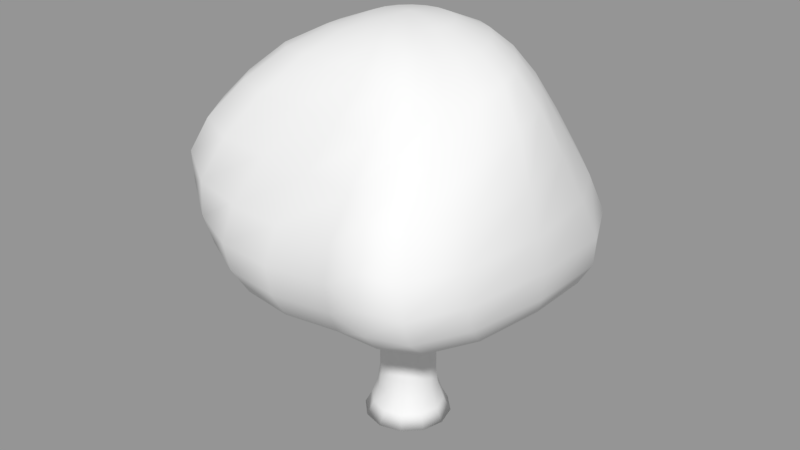 # Source: tree.blend  (saved by Blender 2.78.0; exported with 4.5.12 LTS)
import bpy
from mathutils import Matrix  # noqa: F401  (used for matrix-valued properties, if any)

bpy.ops.wm.read_factory_settings(use_empty=True)
scene = bpy.context.scene
scene.name = 'Scene'

# ---- collections
col_collection_1 = bpy.data.collections.new('Collection 1'); scene.collection.children.link(col_collection_1)

# ---- materials (node trees are filled in below, after node groups)
mat_leaves = bpy.data.materials.new('Leaves')
mat_leaves.alpha_threshold = 0.0
mat_leaves.use_transparent_shadow = False
mat_leaves.roughness = 0.5
mat_trunk = bpy.data.materials.new('Trunk')
mat_trunk.alpha_threshold = 0.0
mat_trunk.use_transparent_shadow = False
mat_trunk.roughness = 0.5

# ---- material node trees

# ---- meshes
me_sphere_003 = bpy.data.meshes.new('Sphere.003')
me_sphere_003.from_pydata([(-4.014e-09, 0.2225, -1.606), (-4.014e-09, 0.4339, -1.482), (-4.014e-09, 0.6235, -1.39), (0.003438, 0.7811, -1.391), (0.02004, 0.8969, -1.504), (0.03683, 0.9674, -1.704), (0.04253, 0.9896, -1.937), (0.01033, 0.9345, -2.227), (-0.06258, 0.8071, -2.565), (-0.1273, 0.6582, -2.89), (-0.1382, 0.5021, -3.143), (-0.09602, 0.3495, -3.3), (-0.02549, 0.2001, -3.362), (0.06876, 0.2116, -1.606), (0.1341, 0.4126, -1.482), (0.1927, 0.593, -1.39), (0.2538, 0.7411, -1.385), (0.3212, 0.8482, -1.489), (0.3738, 0.9124, -1.681), (0.3953, 0.9332, -1.908), (0.3587, 0.8847, -2.194), (0.25, 0.7678, -2.543), (0.1253, 0.6382, -2.894), (0.052, 0.4913, -3.156), (0.04039, 0.3333, -3.299), (0.04622, 0.1918, -3.359), (0.1308, 0.18, -1.606), (0.255, 0.351, -1.482), (0.3665, 0.5044, -1.39), (0.4693, 0.6305, -1.385), (0.5695, 0.7215, -1.491), (0.6435, 0.7759, -1.686), (0.6716, 0.8137, -1.926), (0.6443, 0.826, -2.22), (0.5302, 0.7571, -2.567), (0.3692, 0.6367, -2.916), (0.2441, 0.479, -3.169), (0.1732, 0.2995, -3.296), (0.1121, 0.1636, -3.355), (0.18, 0.1308, -1.606), (0.351, 0.255, -1.482), (0.5048, 0.369, -1.391), (0.64, 0.4816, -1.407), (0.761, 0.5679, -1.562), (0.8395, 0.6325, -1.789), (0.8612, 0.6883, -2.05), (0.8354, 0.7177, -2.331), (0.7412, 0.671, -2.608), (0.5858, 0.5669, -2.898), (0.4284, 0.4148, -3.14), (0.3023, 0.2427, -3.267), (0.1698, 0.1218, -3.346), (0.2116, 0.06876, -1.606), (0.4126, 0.1341, -1.482), (0.5941, 0.201, -1.396), (0.7496, 0.2853, -1.434), (0.8686, 0.3583, -1.631), (0.942, 0.4193, -1.886), (0.962, 0.4724, -2.154), (0.9312, 0.4969, -2.421), (0.8482, 0.4601, -2.65), (0.7234, 0.389, -2.87), (0.5648, 0.2833, -3.092), (0.3974, 0.1513, -3.233), (0.2094, 0.06676, -3.338), (0.2225, -3.555e-07, -1.606), (0.4339, -3.183e-07, -1.482), (0.6246, 0.008371, -1.398), (0.7879, 0.0437, -1.441), (0.912, 0.0798, -1.629), (0.9866, 0.1071, -1.878), (1.008, 0.1405, -2.139), (0.9758, 0.1558, -2.395), (0.8951, 0.1212, -2.608), (0.7698, 0.1003, -2.832), (0.6143, 0.07378, -3.054), (0.4316, 0.0184, -3.214), (0.2225, -3.63e-07, -3.336), (0.2116, -0.06876, -1.606), (0.4126, -0.1341, -1.482), (0.5933, -0.1902, -1.393), (0.7467, -0.2187, -1.422), (0.8629, -0.2348, -1.577), (0.9342, -0.2509, -1.802), (0.9574, -0.2603, -2.038), (0.9311, -0.2612, -2.284), (0.8572, -0.2556, -2.522), (0.741, -0.221, -2.773), (0.5905, -0.1732, -3.015), (0.4123, -0.1314, -3.203), (0.2116, -0.06876, -3.336), (0.18, -0.1308, -1.606), (0.351, -0.255, -1.482), (0.5044, -0.3665, -1.39), (0.6248, -0.4566, -1.405), (0.684, -0.5117, -1.571), (0.7062, -0.5413, -1.818), (0.71, -0.5503, -2.074), (0.6861, -0.5342, -2.338), (0.6484, -0.4991, -2.585), (0.6082, -0.4503, -2.787), (0.5044, -0.3665, -3.002), (0.351, -0.255, -3.201), (0.18, -0.1308, -3.336), (0.1308, -0.18, -1.606), (0.255, -0.351, -1.482), (0.3665, -0.5044, -1.39), (0.4323, -0.6222, -1.433), (0.4335, -0.6926, -1.629), (0.4102, -0.7271, -1.905), (0.3936, -0.7355, -2.18), (0.3788, -0.7153, -2.442), (0.3801, -0.6723, -2.664), (0.4045, -0.6117, -2.822), (0.3665, -0.5044, -3.002), (0.255, -0.351, -3.201), (0.1308, -0.18, -3.336), (0.06876, -0.2116, -1.606), (0.1341, -0.4126, -1.482), (0.1927, -0.593, -1.39), (0.2143, -0.7332, -1.429), (0.1824, -0.8205, -1.625), (0.1385, -0.8656, -1.909), (0.1148, -0.8776, -2.184), (0.1071, -0.8536, -2.446), (0.129, -0.8, -2.666), (0.1865, -0.7227, -2.823), (0.1927, -0.593, -3.002), (0.1341, -0.4126, -3.201), (0.06876, -0.2116, -3.336), (2.217e-08, -0.2225, -1.606), (-7.632e-09, -0.4339, -1.482), (-7.632e-09, -0.6235, -1.39), (-0.007715, -0.7789, -1.402), (-0.04498, -0.884, -1.567), (-0.08259, -0.9434, -1.823), (-0.0972, -0.9533, -2.086), (-0.09861, -0.9158, -2.358), (-0.0768, -0.8521, -2.601), (-0.02088, -0.7551, -2.801), (0.002415, -0.6113, -3.011), (0.0003064, -0.4323, -3.203), (7.269e-09, -0.2225, -3.336), (-4.014e-09, -3.6e-07, -3.385), (-0.06876, -0.2116, -1.606), (-0.1341, -0.4126, -1.482), (-0.1927, -0.593, -1.39), (-0.2395, -0.7481, -1.386), (-0.2737, -0.8671, -1.504), (-0.2958, -0.9331, -1.72), (-0.3015, -0.9342, -1.975), (-0.2891, -0.875, -2.262), (-0.2636, -0.784, -2.549), (-0.2257, -0.6692, -2.815), (-0.1798, -0.5341, -3.048), (-0.1306, -0.3971, -3.214), (-0.06876, -0.2116, -3.336), (-0.1308, -0.18, -1.606), (-0.255, -0.351, -1.482), (-0.3587, -0.5211, -1.364), (-0.4296, -0.6966, -1.301), (-0.4808, -0.8335, -1.384), (-0.5182, -0.9049, -1.583), (-0.5302, -0.9012, -1.838), (-0.5081, -0.7955, -2.169), (-0.4717, -0.624, -2.551), (-0.4215, -0.482, -2.878), (-0.34, -0.3936, -3.093), (-0.2465, -0.3165, -3.231), (-0.1308, -0.18, -3.336), (-2.676e-07, -5.515e-07, -1.671), (-0.18, -0.1308, -1.606), (-0.351, -0.255, -1.482), (-0.4893, -0.3989, -1.348), (-0.5836, -0.5643, -1.259), (-0.6494, -0.7, -1.302), (-0.6966, -0.7704, -1.478), (-0.7132, -0.7685, -1.725), (-0.6874, -0.6393, -2.087), (-0.6428, -0.4368, -2.523), (-0.581, -0.2925, -2.89), (-0.4727, -0.2382, -3.11), (-0.34, -0.2127, -3.238), (-0.1799, -0.1305, -3.336), (-0.2116, -0.06876, -1.606), (-0.4126, -0.1341, -1.482), (-0.5772, -0.2264, -1.357), (-0.6939, -0.3479, -1.28), (-0.7765, -0.4479, -1.312), (-0.8329, -0.4902, -1.471), (-0.8513, -0.4753, -1.719), (-0.8221, -0.3572, -2.075), (-0.7751, -0.2118, -2.49), (-0.6978, -0.104, -2.869), (-0.5656, -0.08586, -3.095), (-0.4039, -0.1013, -3.231), (-0.2116, -0.06862, -3.336), (-0.2225, -3.779e-07, -1.606), (-0.4339, -3.779e-07, -1.482), (-0.6149, -0.01833, -1.378), (-0.7474, -0.02001, -1.35), (-0.8442, 0.04202, -1.431), (-0.9076, 0.1148, -1.615), (-0.931, 0.1522, -1.861), (-0.9064, 0.174, -2.136), (-0.8455, 0.1689, -2.449), (-0.7468, 0.127, -2.795), (-0.6055, 0.06468, -3.06), (-0.4283, 0.01935, -3.22), (-0.2225, -3.63e-07, -3.336), (-0.2116, 0.06876, -1.606), (-0.4126, 0.1341, -1.482), (-0.5922, 0.1957, -1.389), (-0.7245, 0.3161, -1.373), (-0.8087, 0.4669, -1.472), (-0.8534, 0.5904, -1.664), (-0.8656, 0.6438, -1.89), (-0.8417, 0.636, -2.148), (-0.788, 0.5479, -2.431), (-0.7112, 0.3678, -2.733), (-0.5851, 0.2205, -3.019), (-0.4109, 0.1402, -3.207), (-0.2116, 0.06876, -3.336), (-0.18, 0.1308, -1.606), (-0.351, 0.255, -1.482), (-0.5037, 0.3695, -1.388), (-0.6135, 0.5341, -1.36), (-0.6808, 0.7181, -1.475), (-0.7149, 0.8622, -1.669), (-0.7235, 0.9225, -1.894), (-0.7032, 0.9078, -2.151), (-0.6601, 0.7991, -2.435), (-0.6012, 0.5824, -2.731), (-0.5075, 0.3699, -3.005), (-0.3616, 0.2457, -3.213), (-0.1838, 0.1274, -3.34), (-0.1308, 0.18, -1.606), (-0.255, 0.351, -1.482), (-0.3665, 0.5044, -1.39), (-0.4507, 0.6673, -1.373), (-0.5026, 0.8347, -1.494), (-0.5303, 0.9562, -1.697), (-0.5385, 1.002, -1.928), (-0.5223, 0.9874, -2.184), (-0.4944, 0.887, -2.467), (-0.4676, 0.679, -2.771), (-0.4135, 0.4636, -3.051), (-0.2986, 0.3127, -3.247), (-0.1437, 0.1687, -3.349), (-0.06876, 0.2116, -1.606), (-0.1341, 0.4126, -1.482), (-0.1927, 0.593, -1.39), (-0.2416, 0.7436, -1.393), (-0.278, 0.8586, -1.516), (-0.2991, 0.9357, -1.728), (-0.3057, 0.9631, -1.965), (-0.3117, 0.9303, -2.237), (-0.3334, 0.8188, -2.55), (-0.3306, 0.6659, -2.85), (-0.2997, 0.4989, -3.112), (-0.2139, 0.3425, -3.284), (-0.09057, 0.1925, -3.359)], [], [(9, 8, 21, 22), (2, 1, 14, 15), (10, 9, 22, 23), (3, 2, 15, 16), (11, 10, 23, 24), (4, 3, 16, 17), (12, 11, 24, 25), (5, 4, 17, 18), (143, 12, 25), (6, 5, 18, 19), (7, 6, 19, 20), (0, 170, 13), (8, 7, 20, 21), (1, 0, 13, 14), (15, 14, 27, 28), (23, 22, 35, 36), (16, 15, 28, 29), (24, 23, 36, 37), (17, 16, 29, 30), (25, 24, 37, 38), (18, 17, 30, 31), (143, 25, 38), (19, 18, 31, 32), (20, 19, 32, 33), (13, 170, 26), (21, 20, 33, 34), (14, 13, 26, 27), (22, 21, 34, 35), (36, 35, 48, 49), (29, 28, 41, 42), (37, 36, 49, 50), (30, 29, 42, 43), (38, 37, 50, 51), (31, 30, 43, 44), (143, 38, 51), (32, 31, 44, 45), (33, 32, 45, 46), (26, 170, 39), (34, 33, 46, 47), (27, 26, 39, 40), (35, 34, 47, 48), (28, 27, 40, 41), (50, 49, 62, 63), (43, 42, 55, 56), (51, 50, 63, 64), (44, 43, 56, 57), (143, 51, 64), (45, 44, 57, 58), (46, 45, 58, 59), (39, 170, 52), (47, 46, 59, 60), (40, 39, 52, 53), (48, 47, 60, 61), (41, 40, 53, 54), (49, 48, 61, 62), (42, 41, 54, 55), (56, 55, 68, 69), (64, 63, 76, 77), (57, 56, 69, 70), (143, 64, 77), (58, 57, 70, 71), (59, 58, 71, 72), (52, 170, 65), (60, 59, 72, 73), (53, 52, 65, 66), (61, 60, 73, 74), (54, 53, 66, 67), (62, 61, 74, 75), (55, 54, 67, 68), (63, 62, 75, 76), (77, 76, 89, 90), (70, 69, 82, 83), (143, 77, 90), (71, 70, 83, 84), (72, 71, 84, 85), (65, 170, 78), (73, 72, 85, 86), (66, 65, 78, 79), (74, 73, 86, 87), (67, 66, 79, 80), (75, 74, 87, 88), (68, 67, 80, 81), (76, 75, 88, 89), (69, 68, 81, 82), (83, 82, 95, 96), (143, 90, 103), (84, 83, 96, 97), (85, 84, 97, 98), (78, 170, 91), (86, 85, 98, 99), (79, 78, 91, 92), (87, 86, 99, 100), (80, 79, 92, 93), (88, 87, 100, 101), (81, 80, 93, 94), (89, 88, 101, 102), (82, 81, 94, 95), (90, 89, 102, 103), (143, 103, 116), (97, 96, 109, 110), (98, 97, 110, 111), (91, 170, 104), (99, 98, 111, 112), (92, 91, 104, 105), (100, 99, 112, 113), (93, 92, 105, 106), (101, 100, 113, 114), (94, 93, 106, 107), (102, 101, 114, 115), (95, 94, 107, 108), (103, 102, 115, 116), (96, 95, 108, 109), (111, 110, 123, 124), (104, 170, 117), (112, 111, 124, 125), (105, 104, 117, 118), (113, 112, 125, 126), (106, 105, 118, 119), (114, 113, 126, 127), (107, 106, 119, 120), (115, 114, 127, 128), (108, 107, 120, 121), (116, 115, 128, 129), (109, 108, 121, 122), (143, 116, 129), (110, 109, 122, 123), (124, 123, 136, 137), (117, 170, 130), (125, 124, 137, 138), (118, 117, 130, 131), (126, 125, 138, 139), (119, 118, 131, 132), (127, 126, 139, 140), (120, 119, 132, 133), (128, 127, 140, 141), (121, 120, 133, 134), (129, 128, 141, 142), (122, 121, 134, 135), (143, 129, 142), (123, 122, 135, 136), (130, 170, 144), (138, 137, 151, 152), (131, 130, 144, 145), (139, 138, 152, 153), (132, 131, 145, 146), (140, 139, 153, 154), (133, 132, 146, 147), (141, 140, 154, 155), (134, 133, 147, 148), (142, 141, 155, 156), (135, 134, 148, 149), (143, 142, 156), (136, 135, 149, 150), (137, 136, 150, 151), (152, 151, 164, 165), (145, 144, 157, 158), (153, 152, 165, 166), (146, 145, 158, 159), (154, 153, 166, 167), (147, 146, 159, 160), (155, 154, 167, 168), (148, 147, 160, 161), (156, 155, 168, 169), (149, 148, 161, 162), (143, 156, 169), (150, 149, 162, 163), (151, 150, 163, 164), (144, 170, 157), (166, 165, 179, 180), (159, 158, 172, 173), (167, 166, 180, 181), (160, 159, 173, 174), (168, 167, 181, 182), (161, 160, 174, 175), (169, 168, 182, 183), (162, 161, 175, 176), (143, 169, 183), (163, 162, 176, 177), (164, 163, 177, 178), (157, 170, 171), (165, 164, 178, 179), (158, 157, 171, 172), (173, 172, 185, 186), (181, 180, 193, 194), (174, 173, 186, 187), (182, 181, 194, 195), (175, 174, 187, 188), (183, 182, 195, 196), (176, 175, 188, 189), (143, 183, 196), (177, 176, 189, 190), (178, 177, 190, 191), (171, 170, 184), (179, 178, 191, 192), (172, 171, 184, 185), (180, 179, 192, 193), (194, 193, 206, 207), (187, 186, 199, 200), (195, 194, 207, 208), (188, 187, 200, 201), (196, 195, 208, 209), (189, 188, 201, 202), (143, 196, 209), (190, 189, 202, 203), (191, 190, 203, 204), (184, 170, 197), (192, 191, 204, 205), (185, 184, 197, 198), (193, 192, 205, 206), (186, 185, 198, 199), (200, 199, 212, 213), (208, 207, 220, 221), (201, 200, 213, 214), (209, 208, 221, 222), (202, 201, 214, 215), (143, 209, 222), (203, 202, 215, 216), (204, 203, 216, 217), (197, 170, 210), (205, 204, 217, 218), (198, 197, 210, 211), (206, 205, 218, 219), (199, 198, 211, 212), (207, 206, 219, 220), (221, 220, 233, 234), (214, 213, 226, 227), (222, 221, 234, 235), (215, 214, 227, 228), (143, 222, 235), (216, 215, 228, 229), (217, 216, 229, 230), (210, 170, 223), (218, 217, 230, 231), (211, 210, 223, 224), (219, 218, 231, 232), (212, 211, 224, 225), (220, 219, 232, 233), (213, 212, 225, 226), (235, 234, 247, 248), (228, 227, 240, 241), (143, 235, 248), (229, 228, 241, 242), (230, 229, 242, 243), (223, 170, 236), (231, 230, 243, 244), (224, 223, 236, 237), (232, 231, 244, 245), (225, 224, 237, 238), (233, 232, 245, 246), (226, 225, 238, 239), (234, 233, 246, 247), (227, 226, 239, 240), (241, 240, 253, 254), (143, 248, 261), (242, 241, 254, 255), (243, 242, 255, 256), (236, 170, 249), (244, 243, 256, 257), (237, 236, 249, 250), (245, 244, 257, 258), (238, 237, 250, 251), (246, 245, 258, 259), (239, 238, 251, 252), (247, 246, 259, 260), (240, 239, 252, 253), (248, 247, 260, 261), (143, 261, 12), (255, 254, 5, 6), (256, 255, 6, 7), (249, 170, 0), (257, 256, 7, 8), (250, 249, 0, 1), (258, 257, 8, 9), (251, 250, 1, 2), (259, 258, 9, 10), (252, 251, 2, 3), (260, 259, 10, 11), (253, 252, 3, 4), (261, 260, 11, 12), (254, 253, 4, 5)])
me_sphere_003.polygons.foreach_set('use_smooth', [True] * 280)
_uv = me_sphere_003.uv_layers.new(name='UVMap')
_uv.uv.foreach_set('vector', [-0.1129, 1.572, 0.002673, 1.075, 0.4195, 1.065, 0.2692, 1.597, 0.1249, -0.8505, 0.1322, -1.233, 0.3843, -1.241, 0.4245, -0.8596, -0.1544, 2.046, -0.1129, 1.572, 0.2692, 1.597, 0.1742, 2.085, 0.1206, -0.5313, 0.1249, -0.8505, 0.4245, -0.8596, 0.4618, -0.5432, -0.1068, 2.456, -0.1544, 2.046, 0.1742, 2.085, 0.1686, 2.49, 0.1357, -0.2569, 0.1206, -0.5313, 0.4618, -0.5432, 0.512, -0.2749, 0.02073, 2.842, -0.1068, 2.456, 0.1686, 2.49, 0.2014, 2.855, 0.1501, -0.002188, 0.1357, -0.2569, 0.512, -0.2749, 0.5525, -0.02649, 0.06809, 3.601, 0.02073, 2.842, 0.2014, 2.855, 0.1505, 0.2695, 0.1501, -0.002188, 0.5525, -0.02649, 0.5681, 0.24, 0.1065, 0.6182, 0.1505, 0.2695, 0.5681, 0.24, 0.5331, 0.5884, 0.1409, -1.732, 0.1873, -2.544, 0.3115, -1.739, 0.002673, 1.075, 0.1065, 0.6182, 0.5331, 0.5884, 0.4195, 1.065, 0.1322, -1.233, 0.1409, -1.732, 0.3115, -1.739, 0.3843, -1.241, 0.4245, -0.8596, 0.3843, -1.241, 0.6386, -1.285, 0.7279, -0.9027, 0.1742, 2.085, 0.2692, 1.597, 0.632, 1.588, 0.5048, 2.08, 0.4618, -0.5432, 0.4245, -0.8596, 0.7279, -0.9027, 0.7943, -0.5737, 0.1686, 2.49, 0.1742, 2.085, 0.5048, 2.08, 0.4517, 2.517, 0.512, -0.2749, 0.4618, -0.5432, 0.7943, -0.5737, 0.8623, -0.2898, 0.2014, 2.855, 0.1686, 2.49, 0.4517, 2.517, 0.3793, 2.894, 0.5525, -0.02649, 0.512, -0.2749, 0.8623, -0.2898, 0.9142, -0.03014, 0.06809, 3.601, 0.2014, 2.855, 0.3793, 2.894, 0.5681, 0.24, 0.5525, -0.02649, 0.9142, -0.03014, 0.9233, 0.2601, 0.5331, 0.5884, 0.5681, 0.24, 0.9233, 0.2601, 0.8841, 0.6063, 0.3115, -1.739, 0.1873, -2.544, 0.4805, -1.779, 0.4195, 1.065, 0.5331, 0.5884, 0.8841, 0.6063, 0.7845, 1.057, 0.3843, -1.241, 0.3115, -1.739, 0.4805, -1.779, 0.6386, -1.285, 0.2692, 1.597, 0.4195, 1.065, 0.7845, 1.057, 0.632, 1.588, 0.5048, 2.08, 0.632, 1.588, 0.9621, 1.552, 0.837, 2.048, 0.7943, -0.5737, 0.7279, -0.9027, 1.037, -0.9759, 1.125, -0.5791, 0.4517, 2.517, 0.5048, 2.08, 0.837, 2.048, 0.7541, 2.517, 0.8623, -0.2898, 0.7943, -0.5737, 1.125, -0.5791, 1.191, -0.2288, 0.3793, 2.894, 0.4517, 2.517, 0.7541, 2.517, 0.559, 2.955, 0.9142, -0.03014, 0.8623, -0.2898, 1.191, -0.2288, 1.217, 0.08339, 0.06809, 3.601, 0.3793, 2.894, 0.559, 2.955, 0.9233, 0.2601, 0.9142, -0.03014, 1.217, 0.08339, 1.194, 0.4064, 0.8841, 0.6063, 0.9233, 0.2601, 1.194, 0.4064, 1.143, 0.7369, 0.4805, -1.779, 0.1873, -2.544, 0.6441, -1.851, 0.7845, 1.057, 0.8841, 0.6063, 1.143, 0.7369, 1.079, 1.093, 0.6386, -1.285, 0.4805, -1.779, 0.6441, -1.851, 0.8923, -1.376, 0.632, 1.588, 0.7845, 1.057, 1.079, 1.093, 0.9621, 1.552, 0.7279, -0.9027, 0.6386, -1.285, 0.8923, -1.376, 1.037, -0.9759, 0.7541, 2.517, 0.837, 2.048, 1.176, 2.062, 1.044, 2.559, 1.191, -0.2288, 1.125, -0.5791, 1.475, -0.6261, 1.535, -0.2004, 0.559, 2.955, 0.7541, 2.517, 1.044, 2.559, 0.7229, 3.046, 1.217, 0.08339, 1.191, -0.2288, 1.535, -0.2004, 1.54, 0.1762, 0.06809, 3.601, 0.559, 2.955, 0.7229, 3.046, 1.194, 0.4064, 1.217, 0.08339, 1.54, 0.1762, 1.495, 0.5368, 1.143, 0.7369, 1.194, 0.4064, 1.495, 0.5368, 1.426, 0.8792, 0.6441, -1.851, 0.1873, -2.544, 0.7979, -1.959, 1.079, 1.093, 1.143, 0.7369, 1.426, 0.8792, 1.378, 1.209, 0.8923, -1.376, 0.6441, -1.851, 0.7979, -1.959, 1.144, -1.512, 0.9621, 1.552, 1.079, 1.093, 1.378, 1.209, 1.299, 1.588, 1.037, -0.9759, 0.8923, -1.376, 1.144, -1.512, 1.354, -1.085, 0.837, 2.048, 0.9621, 1.552, 1.299, 1.588, 1.176, 2.062, 1.125, -0.5791, 1.037, -0.9759, 1.354, -1.085, 1.475, -0.6261, 1.535, -0.2004, 1.475, -0.6261, 1.871, -0.7763, 1.967, -0.3042, 0.7229, 3.046, 1.044, 2.559, 1.32, 2.716, 0.8544, 3.189, 1.54, 0.1762, 1.535, -0.2004, 1.967, -0.3042, 2.005, 0.1127, 0.06809, 3.601, 0.7229, 3.046, 0.8544, 3.189, 1.495, 0.5368, 1.54, 0.1762, 2.005, 0.1127, 1.98, 0.5241, 1.426, 0.8792, 1.495, 0.5368, 1.98, 0.5241, 1.929, 0.9257, 0.7979, -1.959, 0.1873, -2.544, 0.936, -2.104, 1.378, 1.209, 1.426, 0.8792, 1.929, 0.9257, 1.903, 1.301, 1.144, -1.512, 0.7979, -1.959, 0.936, -2.104, 1.393, -1.695, 1.299, 1.588, 1.378, 1.209, 1.903, 1.301, 1.781, 1.733, 1.354, -1.085, 1.144, -1.512, 1.393, -1.695, 1.69, -1.267, 1.176, 2.062, 1.299, 1.588, 1.781, 1.733, 1.564, 2.211, 1.475, -0.6261, 1.354, -1.085, 1.69, -1.267, 1.871, -0.7763, 1.044, 2.559, 1.176, 2.062, 1.564, 2.211, 1.32, 2.716, 0.8544, 3.189, 1.32, 2.716, 1.604, 2.984, 0.957, 3.377, 2.005, 0.1127, 1.967, -0.3042, 2.51, -0.569, 2.615, -0.1143, 0.06809, 3.601, 0.8544, 3.189, 0.957, 3.377, 1.98, 0.5241, 2.005, 0.1127, 2.615, -0.1143, 2.683, 0.338, 1.929, 0.9257, 1.98, 0.5241, 2.683, 0.338, 2.692, 0.8255, 0.936, -2.104, 0.1873, -2.544, 1.049, -2.29, 1.903, 1.301, 1.929, 0.9257, 2.692, 0.8255, 2.637, 1.334, 1.393, -1.695, 0.936, -2.104, 1.049, -2.29, 1.633, -1.946, 1.781, 1.733, 1.903, 1.301, 2.637, 1.334, 2.429, 1.907, 1.69, -1.267, 1.393, -1.695, 1.633, -1.946, 2.045, -1.54, 1.564, 2.211, 1.781, 1.733, 2.429, 1.907, 2.07, 2.489, 1.871, -0.7763, 1.69, -1.267, 2.045, -1.54, 2.329, -1.061, 1.32, 2.716, 1.564, 2.211, 2.07, 2.489, 1.604, 2.984, 1.967, -0.3042, 1.871, -0.7763, 2.329, -1.061, 2.51, -0.569, 2.615, -0.1143, 2.51, -0.569, 3.209, -0.9197, 3.476, -0.2833, 0.06809, 3.601, 0.957, 3.377, 1.024, 3.605, 2.683, 0.338, 2.615, -0.1143, 3.476, -0.2833, 3.579, 0.3992, 2.692, 0.8255, 2.683, 0.338, 3.579, 0.3992, 3.529, 1.123, 1.049, -2.29, 0.1873, -2.544, 1.124, -2.517, 2.637, 1.334, 2.692, 0.8255, 3.529, 1.123, 3.313, 1.787, 1.633, -1.946, 1.049, -2.29, 1.124, -2.517, 1.849, -2.28, 2.429, 1.907, 2.637, 1.334, 3.313, 1.787, 2.996, 2.287, 2.045, -1.54, 1.633, -1.946, 1.849, -2.28, 2.407, -1.903, 2.07, 2.489, 2.429, 1.907, 2.996, 2.287, 2.523, 2.83, 2.329, -1.061, 2.045, -1.54, 2.407, -1.903, 2.838, -1.465, 1.604, 2.984, 2.07, 2.489, 2.523, 2.83, 1.833, 3.329, 2.51, -0.569, 2.329, -1.061, 2.838, -1.465, 3.209, -0.9197, 0.957, 3.377, 1.604, 2.984, 1.833, 3.329, 1.024, 3.605, 0.06809, 3.601, 1.024, 3.605, 1.037, 3.871, 3.579, 0.3992, 3.476, -0.2833, 4.66, -0.247, 4.791, 0.8097, 3.529, 1.123, 3.579, 0.3992, 4.791, 0.8097, 4.589, 1.826, 1.124, -2.517, 0.1873, -2.544, 1.141, -2.784, 3.313, 1.787, 3.529, 1.123, 4.589, 1.826, 4.113, 2.558, 1.849, -2.28, 1.124, -2.517, 1.141, -2.784, 2.017, -2.724, 2.996, 2.287, 3.313, 1.787, 4.113, 2.558, 3.587, 2.91, 2.407, -1.903, 1.849, -2.28, 2.017, -2.724, 2.774, -2.414, 2.523, 2.83, 2.996, 2.287, 3.587, 2.91, 2.937, 3.318, 2.838, -1.465, 2.407, -1.903, 2.774, -2.414, 3.458, -1.95, 1.833, 3.329, 2.523, 2.83, 2.937, 3.318, 2.013, 3.772, 3.209, -0.9197, 2.838, -1.465, 3.458, -1.95, 4.16, -1.232, 1.024, 3.605, 1.833, 3.329, 2.013, 3.772, 1.037, 3.871, 3.476, -0.2833, 3.209, -0.9197, 4.16, -1.232, 4.66, -0.247, 4.589, 1.826, 4.791, 0.8097, 6.257, 0.9455, 5.916, 2.308, 1.141, -2.784, 0.1873, -2.544, 1.076, -3.079, 4.113, 2.558, 4.589, 1.826, 5.916, 2.308, 5.186, 3.268, 2.017, -2.724, 1.141, -2.784, 1.076, -3.079, 2.082, -3.302, 3.587, 2.91, 4.113, 2.558, 5.186, 3.268, 4.331, 3.634, 2.774, -2.414, 2.017, -2.724, 2.082, -3.302, 3.116, -3.151, 2.937, 3.318, 3.587, 2.91, 4.331, 3.634, 3.343, 4.019, 3.458, -1.95, 2.774, -2.414, 3.116, -3.151, 4.154, -2.703, 2.013, 3.772, 2.937, 3.318, 3.343, 4.019, 2.113, 4.342, 4.16, -1.232, 3.458, -1.95, 4.154, -2.703, 5.26, -1.832, 1.037, 3.871, 2.013, 3.772, 2.113, 4.342, 0.9745, 4.17, 4.66, -0.247, 4.16, -1.232, 5.26, -1.832, 6.05, -0.5076, 0.06809, 3.601, 1.037, 3.871, 0.9745, 4.17, 4.791, 0.8097, 4.66, -0.247, 6.05, -0.5076, 6.257, 0.9455, 5.916, 2.308, 6.257, 0.9455, 7.683, 0.3629, 7.356, 2.208, 1.076, -3.079, 0.1873, -2.544, 0.8997, -3.373, 5.186, 3.268, 5.916, 2.308, 7.356, 2.208, 6.469, 3.66, 2.082, -3.302, 1.076, -3.079, 0.8997, -3.373, 1.943, -4.02, 4.331, 3.634, 5.186, 3.268, 6.469, 3.66, 5.183, 4.499, 3.116, -3.151, 2.082, -3.302, 1.943, -4.02, 3.352, -4.276, 3.343, 4.019, 4.331, 3.634, 5.183, 4.499, 3.624, 5.082, 4.154, -2.703, 3.116, -3.151, 3.352, -4.276, 4.84, -3.834, 2.113, 4.342, 3.343, 4.019, 3.624, 5.082, 2.035, 5.059, 5.26, -1.832, 4.154, -2.703, 4.84, -3.834, 6.232, -2.842, 0.9745, 4.17, 2.113, 4.342, 2.035, 5.059, 0.8084, 4.472, 6.05, -0.5076, 5.26, -1.832, 6.232, -2.842, 7.307, -1.413, 0.06809, 3.601, 0.9745, 4.17, 0.8084, 4.472, 6.257, 0.9455, 6.05, -0.5076, 7.307, -1.413, 7.683, 0.3629, -0.466, -3.494, 0.1873, -2.544, -0.669, -3.193, -5.717, 3.233, -6.393, 1.809, -5.448, 1.03, -4.897, 2.412, -1.553, -4.19, -0.466, -3.494, -0.669, -3.193, -1.702, -3.474, -4.852, 4.339, -5.717, 3.233, -4.897, 2.412, -3.986, 3.51, -2.905, -4.42, -1.553, -4.19, -1.702, -3.474, -2.754, -3.372, -3.459, 5.082, -4.852, 4.339, -3.986, 3.51, -2.867, 4.156, -4.294, -4.098, -2.905, -4.42, -2.754, -3.372, -3.7, -2.985, -1.872, 5.067, -3.459, 5.082, -2.867, 4.156, -1.852, 4.351, -5.56, -3.082, -4.294, -4.098, -3.7, -2.985, -4.481, -2.372, -0.6501, 4.457, -1.872, 5.067, -1.852, 4.351, -0.8174, 4.154, -6.393, -1.588, -5.56, -3.082, -4.481, -2.372, -5.074, -1.54, 0.06809, 3.601, -0.6501, 4.457, -0.8174, 4.154, -6.683, 0.08904, -6.393, -1.588, -5.074, -1.54, -5.458, -0.4132, -6.393, 1.809, -6.683, 0.08904, -5.458, -0.4132, -5.448, 1.03, -4.897, 2.412, -5.448, 1.03, -4.466, 0.5148, -3.861, 1.984, -1.702, -3.474, -0.669, -3.193, -0.761, -2.894, -1.671, -2.889, -3.986, 3.51, -4.897, 2.412, -3.861, 1.984, -2.974, 2.931, -2.754, -3.372, -1.702, -3.474, -1.671, -2.889, -2.475, -2.675, -2.867, 4.156, -3.986, 3.51, -2.974, 2.931, -2.283, 3.468, -3.7, -2.985, -2.754, -3.372, -2.475, -2.675, -3.139, -2.38, -1.852, 4.351, -2.867, 4.156, -2.283, 3.468, -1.681, 3.78, -4.481, -2.372, -3.7, -2.985, -3.139, -2.38, -3.643, -1.999, -0.8174, 4.154, -1.852, 4.351, -1.681, 3.78, -0.8838, 3.861, -5.074, -1.54, -4.481, -2.372, -3.643, -1.999, -4.055, -1.496, 0.06809, 3.601, -0.8174, 4.154, -0.8838, 3.861, -5.458, -0.4132, -5.074, -1.54, -4.055, -1.496, -4.4, -0.7461, -5.448, 1.03, -5.458, -0.4132, -4.4, -0.7461, -4.466, 0.5148, -0.669, -3.193, 0.1873, -2.544, -0.761, -2.894, -2.974, 2.931, -3.861, 1.984, -3.101, 1.582, -2.368, 2.42, -2.475, -2.675, -1.671, -2.889, -1.537, -2.424, -2.157, -2.184, -2.283, 3.468, -2.974, 2.931, -2.368, 2.42, -1.879, 2.921, -3.139, -2.38, -2.475, -2.675, -2.157, -2.184, -2.67, -1.981, -1.681, 3.78, -2.283, 3.468, -1.879, 2.921, -1.503, 3.328, -3.643, -1.999, -3.139, -2.38, -2.67, -1.981, -3.065, -1.748, -0.8838, 3.861, -1.681, 3.78, -1.503, 3.328, -0.8726, 3.599, -4.055, -1.496, -3.643, -1.999, -3.065, -1.748, -3.379, -1.394, 0.06809, 3.601, -0.8838, 3.861, -0.8726, 3.599, -4.4, -0.7461, -4.055, -1.496, -3.379, -1.394, -3.638, -0.8241, -4.466, 0.5148, -4.4, -0.7461, -3.638, -0.8241, -3.673, 0.2672, -0.761, -2.894, 0.1873, -2.544, -0.7694, -2.62, -3.861, 1.984, -4.466, 0.5148, -3.673, 0.2672, -3.101, 1.582, -1.671, -2.889, -0.761, -2.894, -0.7694, -2.62, -1.537, -2.424, -2.157, -2.184, -1.537, -2.424, -1.343, -2.06, -1.814, -1.789, -1.879, 2.921, -2.368, 2.42, -1.948, 2.028, -1.627, 2.529, -2.67, -1.981, -2.157, -2.184, -1.814, -1.789, -2.205, -1.616, -1.503, 3.328, -1.879, 2.921, -1.627, 2.529, -1.344, 2.985, -3.065, -1.748, -2.67, -1.981, -2.205, -1.616, -2.513, -1.42, -0.8726, 3.599, -1.503, 3.328, -1.344, 2.985, -0.8076, 3.372, -3.379, -1.394, -3.065, -1.748, -2.513, -1.42, -2.744, -1.076, 0.06809, 3.601, -0.8726, 3.599, -0.8076, 3.372, -3.638, -0.8241, -3.379, -1.394, -2.744, -1.076, -2.898, -0.5484, -3.673, 0.2672, -3.638, -0.8241, -2.898, -0.5484, -2.837, 0.319, -0.7694, -2.62, 0.1873, -2.544, -0.7168, -2.381, -3.101, 1.582, -3.673, 0.2672, -2.837, 0.319, -2.469, 1.29, -1.537, -2.424, -0.7694, -2.62, -0.7168, -2.381, -1.343, -2.06, -2.368, 2.42, -3.101, 1.582, -2.469, 1.29, -1.948, 2.028, -1.627, 2.529, -1.948, 2.028, -1.585, 1.668, -1.411, 2.246, -2.205, -1.616, -1.814, -1.789, -1.46, -1.452, -1.645, -1.171, -1.344, 2.985, -1.627, 2.529, -1.411, 2.246, -1.156, 2.726, -2.513, -1.42, -2.205, -1.616, -1.645, -1.171, -1.701, -0.801, -0.8076, 3.372, -1.344, 2.985, -1.156, 2.726, -0.7026, 3.184, -2.744, -1.076, -2.513, -1.42, -1.701, -0.801, -1.725, -0.3918, 0.06809, 3.601, -0.8076, 3.372, -0.7026, 3.184, -2.898, -0.5484, -2.744, -1.076, -1.725, -0.3918, -1.768, 0.02466, -2.837, 0.319, -2.898, -0.5484, -1.768, 0.02466, -1.77, 0.4855, -0.7168, -2.381, 0.1873, -2.544, -0.6206, -2.181, -2.469, 1.29, -2.837, 0.319, -1.77, 0.4855, -1.707, 1.028, -1.343, -2.06, -0.7168, -2.381, -0.6206, -2.181, -1.116, -1.777, -1.948, 2.028, -2.469, 1.29, -1.707, 1.028, -1.585, 1.668, -1.814, -1.789, -1.343, -2.06, -1.116, -1.777, -1.46, -1.452, -1.645, -1.171, -1.46, -1.452, -1.112, -1.183, -1.164, -0.7868, -1.156, 2.726, -1.411, 2.246, -1.169, 2.03, -0.9421, 2.533, -1.701, -0.801, -1.645, -1.171, -1.164, -0.7868, -1.117, -0.4326, -0.7026, 3.184, -1.156, 2.726, -0.9421, 2.533, -0.5704, 3.037, -1.725, -0.3918, -1.701, -0.801, -1.117, -0.4326, -1.069, -0.1321, 0.06809, 3.601, -0.7026, 3.184, -0.5704, 3.037, -1.768, 0.02466, -1.725, -0.3918, -1.069, -0.1321, -1.067, 0.1569, -1.77, 0.4855, -1.768, 0.02466, -1.067, 0.1569, -1.075, 0.4773, -0.6206, -2.181, 0.1873, -2.544, -0.4952, -2.021, -1.707, 1.028, -1.77, 0.4855, -1.075, 0.4773, -1.122, 0.8775, -1.116, -1.777, -0.6206, -2.181, -0.4952, -2.021, -0.8695, -1.574, -1.585, 1.668, -1.707, 1.028, -1.122, 0.8775, -1.215, 1.419, -1.46, -1.452, -1.116, -1.777, -0.8695, -1.574, -1.112, -1.183, -1.411, 2.246, -1.585, 1.668, -1.215, 1.419, -1.169, 2.03, -0.9421, 2.533, -1.169, 2.03, -0.8837, 1.9, -0.7226, 2.418, -1.117, -0.4326, -1.164, -0.7868, -0.8144, -0.6486, -0.7697, -0.3144, -0.5704, 3.037, -0.9421, 2.533, -0.7226, 2.418, -0.4333, 2.929, -1.069, -0.1321, -1.117, -0.4326, -0.7697, -0.3144, -0.7278, -0.04809, 0.06809, 3.601, -0.5704, 3.037, -0.4333, 2.929, -1.067, 0.1569, -1.069, -0.1321, -0.7278, -0.04809, -0.7151, 0.1913, -1.075, 0.4773, -1.067, 0.1569, -0.7151, 0.1913, -0.7233, 0.4622, -0.4952, -2.021, 0.1873, -2.544, -0.3505, -1.898, -1.122, 0.8775, -1.075, 0.4773, -0.7233, 0.4622, -0.7594, 0.8137, -0.8695, -1.574, -0.4952, -2.021, -0.3505, -1.898, -0.62, -1.426, -1.215, 1.419, -1.122, 0.8775, -0.7594, 0.8137, -0.8492, 1.314, -1.112, -1.183, -0.8695, -1.574, -0.62, -1.426, -0.7903, -1.032, -1.169, 2.03, -1.215, 1.419, -0.8492, 1.314, -0.8837, 1.9, -1.164, -0.7868, -1.112, -1.183, -0.7903, -1.032, -0.8144, -0.6486, -0.4333, 2.929, -0.7226, 2.418, -0.5268, 2.387, -0.2941, 2.866, -0.7278, -0.04809, -0.7697, -0.3144, -0.5173, -0.2654, -0.5109, -0.004282, 0.06809, 3.601, -0.4333, 2.929, -0.2941, 2.866, -0.7151, 0.1913, -0.7278, -0.04809, -0.5109, -0.004282, -0.5113, 0.2391, -0.7233, 0.4622, -0.7151, 0.1913, -0.5113, 0.2391, -0.5118, 0.5088, -0.3505, -1.898, 0.1873, -2.544, -0.1935, -1.811, -0.7594, 0.8137, -0.7233, 0.4622, -0.5118, 0.5088, -0.5285, 0.8469, -0.62, -1.426, -0.3505, -1.898, -0.1935, -1.811, -0.3695, -1.325, -0.8492, 1.314, -0.7594, 0.8137, -0.5285, 0.8469, -0.599, 1.337, -0.7903, -1.032, -0.62, -1.426, -0.3695, -1.325, -0.4806, -0.9328, -0.8837, 1.9, -0.8492, 1.314, -0.599, 1.337, -0.6428, 1.902, -0.8144, -0.6486, -0.7903, -1.032, -0.4806, -0.9328, -0.5228, -0.5807, -0.7226, 2.418, -0.8837, 1.9, -0.6428, 1.902, -0.5268, 2.387, -0.7697, -0.3144, -0.8144, -0.6486, -0.5228, -0.5807, -0.5173, -0.2654, -0.5109, -0.004282, -0.5173, -0.2654, -0.2389, -0.2551, -0.2483, 0.01797, 0.06809, 3.601, -0.2941, 2.866, -0.1449, 2.842, -0.5113, 0.2391, -0.5109, -0.004282, -0.2483, 0.01797, -0.2548, 0.2917, -0.5118, 0.5088, -0.5113, 0.2391, -0.2548, 0.2917, -0.2785, 0.6093, -0.1935, -1.811, 0.1873, -2.544, -0.02843, -1.755, -0.5285, 0.8469, -0.5118, 0.5088, -0.2785, 0.6093, -0.3501, 1.014, -0.3695, -1.325, -0.1935, -1.811, -0.02843, -1.755, -0.1189, -1.26, -0.599, 1.337, -0.5285, 0.8469, -0.3501, 1.014, -0.413, 1.484, -0.4806, -0.9328, -0.3695, -1.325, -0.1189, -1.26, -0.1754, -0.8737, -0.6428, 1.902, -0.599, 1.337, -0.413, 1.484, -0.4276, 1.978, -0.5228, -0.5807, -0.4806, -0.9328, -0.1754, -0.8737, -0.2158, -0.5475, -0.5268, 2.387, -0.6428, 1.902, -0.4276, 1.978, -0.3377, 2.415, -0.5173, -0.2654, -0.5228, -0.5807, -0.2158, -0.5475, -0.2389, -0.2551, -0.2941, 2.866, -0.5268, 2.387, -0.3377, 2.415, -0.1449, 2.842, 0.06809, 3.601, -0.1449, 2.842, 0.02073, 2.842, -0.2548, 0.2917, -0.2483, 0.01797, 0.1501, -0.002188, 0.1505, 0.2695, -0.2785, 0.6093, -0.2548, 0.2917, 0.1505, 0.2695, 0.1065, 0.6182, -0.02843, -1.755, 0.1873, -2.544, 0.1409, -1.732, -0.3501, 1.014, -0.2785, 0.6093, 0.1065, 0.6182, 0.002673, 1.075, -0.1189, -1.26, -0.02843, -1.755, 0.1409, -1.732, 0.1322, -1.233, -0.413, 1.484, -0.3501, 1.014, 0.002673, 1.075, -0.1129, 1.572, -0.1754, -0.8737, -0.1189, -1.26, 0.1322, -1.233, 0.1249, -0.8505, -0.4276, 1.978, -0.413, 1.484, -0.1129, 1.572, -0.1544, 2.046, -0.2158, -0.5475, -0.1754, -0.8737, 0.1249, -0.8505, 0.1206, -0.5313, -0.3377, 2.415, -0.4276, 1.978, -0.1544, 2.046, -0.1068, 2.456, -0.2389, -0.2551, -0.2158, -0.5475, 0.1206, -0.5313, 0.1357, -0.2569, -0.1449, 2.842, -0.3377, 2.415, -0.1068, 2.456, 0.02073, 2.842, -0.2483, 0.01797, -0.2389, -0.2551, 0.1357, -0.2569, 0.1501, -0.002188])
me_sphere_003.materials.append(mat_leaves)
me_sphere_003.materials.append(mat_trunk)
me_sphere_003.use_remesh_preserve_volume = False
me_sphere_003.use_remesh_preserve_attributes = False
me_sphere_003.use_mirror_vertex_groups = False
me_sphere_003.update()
me_sphere_000 = bpy.data.meshes.new('Sphere.000')
me_sphere_000.from_pydata([(-4.014e-09, -0.2455, 0.0), (-0.1227, -0.2126, 0.0), (-0.2126, -0.1227, 0.0), (-0.2455, -2.339e-08, 0.0), (-0.2126, 0.1227, 0.0), (-0.1227, 0.2126, 0.0), (-4.108e-08, 0.2455, 0.0), (0.1227, 0.2126, 0.0), (0.2126, 0.1227, 0.0), (0.2455, 8.001e-08, 0.0), (0.2126, -0.1227, 0.0), (0.1227, -0.2126, 0.0), (-0.07936, -0.1375, -1.207), (-8.014e-10, -0.1587, -1.207), (-0.1375, -0.07936, -1.207), (-0.1587, -1.512e-08, -1.207), (-0.1375, 0.07936, -1.207), (-0.07936, 0.1375, -1.207), (-2.477e-08, 0.1587, -1.207), (0.07936, 0.1375, -1.207), (0.1375, 0.07936, -1.207), (0.1587, 5.174e-08, -1.207), (0.1375, -0.07936, -1.207), (0.07936, -0.1375, -1.207), (-0.1504, -0.08684, -1.31), (-0.1634, -0.09431, -1.412), (-0.1886, -1.82e-08, -1.412), (-0.1737, -1.666e-08, -1.31), (0.1737, 5.649e-08, -1.31), (0.1886, 6.125e-08, -1.412), (0.1504, -0.08684, -1.31), (-3.064e-08, 0.1737, -1.31), (0.08684, 0.1504, -1.31), (-0.1634, 0.09431, -1.412), (-0.1504, 0.08684, -1.31), (0.09431, -0.1634, -1.412), (0.08684, -0.1504, -1.31), (-4.416e-09, -0.1737, -1.31), (-0.08684, -0.1504, -1.31), (0.1634, 0.09431, -1.412), (0.1504, 0.08684, -1.31), (-0.09431, 0.1634, -1.412), (-0.08684, 0.1504, -1.31), (-0.3345, 0.2654, -1.363), (-0.236, 0.1724, -1.285), (-0.2654, 0.3345, -1.363), (-0.03132, -0.2906, -1.285), (-0.06264, -0.4224, -1.363), (-0.1569, -0.3971, -1.363), (-0.1182, -0.2673, -1.285), (0.2906, -0.03132, -1.285), (0.4224, -0.06264, -1.363), (0.3971, -0.1569, -1.363), (0.06264, 0.4224, -1.363), (0.1569, 0.3971, -1.363), (0.1182, 0.2673, -1.285), (0.09431, 0.1634, -1.412), (-3.694e-08, 0.1886, -1.412), (0.03132, 0.2906, -1.285), (0.1634, -0.09431, -1.412), (0.2673, -0.1182, -1.285), (-0.1724, 0.236, -1.285), (-0.09431, -0.1634, -1.412), (-7.672e-09, -0.1886, -1.412), (-0.5485, 0.4066, -1.676), (-0.4376, 0.5175, -1.676), (-0.4111, 0.2692, -1.716), (-0.1119, -0.698, -1.676), (-0.2634, -0.6574, -1.676), (-0.06163, -0.5103, -1.716), (0.667, -0.1202, -1.676), (0.6264, -0.2717, -1.676), (0.4793, -0.06993, -1.716), (0.4387, -0.2214, -1.716), (0.08925, 0.6587, -1.676), (0.2407, 0.6181, -1.676), (0.1904, 0.4304, -1.716), (0.03896, 0.471, -1.716), (-0.3002, 0.3801, -1.716), (-0.2131, -0.4697, -1.716), (-3.614e-09, -0.2052, -0.1164), (-2.797e-09, -0.1587, -0.3952), (-3.328e-09, -0.1723, -0.2536), (-0.07936, -0.1375, -0.3952), (-0.1026, -0.1777, -0.1164), (-0.08616, -0.1492, -0.2536), (-0.1375, -0.07936, -0.3952), (-0.1777, -0.1026, -0.1164), (-0.1492, -0.08616, -0.2536), (-0.1587, -1.512e-08, -0.3952), (-0.2052, -1.955e-08, -0.1164), (-0.1723, -1.652e-08, -0.2536), (-0.1375, 0.07936, -0.3952), (-0.1777, 0.1026, -0.1164), (-0.1492, 0.08616, -0.2536), (-0.07936, 0.1375, -0.3952), (-0.1026, 0.1777, -0.1164), (-0.08616, 0.1492, -0.2536), (-2.676e-08, 0.1587, -0.3952), (-3.459e-08, 0.2052, -0.1164), (-2.928e-08, 0.1723, -0.2536), (0.07936, 0.1375, -0.3952), (0.1026, 0.1777, -0.1164), (0.08616, 0.1492, -0.2536), (0.1375, 0.07936, -0.3952), (0.1777, 0.1026, -0.1164), (0.1492, 0.08616, -0.2536), (0.1587, 5.174e-08, -0.3952), (0.2052, 6.687e-08, -0.1164), (0.1723, 5.63e-08, -0.2536), (0.1375, -0.07936, -0.3952), (0.1777, -0.1026, -0.1164), (0.1492, -0.08616, -0.2536), (0.07936, -0.1375, -0.3952), (0.1026, -0.1777, -0.1164), (0.08616, -0.1492, -0.2536)], [], [(11, 0, 80, 114), (86, 14, 12, 83), (89, 15, 14, 86), (92, 16, 15, 89), (95, 17, 16, 92), (98, 18, 17, 95), (101, 19, 18, 98), (104, 20, 19, 101), (107, 21, 20, 104), (110, 22, 21, 107), (5, 6, 99, 96), (113, 23, 22, 110), (81, 13, 23, 113), (4, 5, 96, 93), (83, 12, 13, 81), (1, 2, 87, 84), (3, 4, 93, 90), (2, 3, 90, 87), (10, 11, 114, 111), (9, 10, 111, 108), (8, 9, 108, 105), (7, 8, 105, 102), (6, 7, 102, 99), (18, 31, 42, 17), (31, 57, 41, 42), (21, 28, 40, 20), (28, 29, 39, 40), (14, 24, 38, 12), (24, 25, 62, 38), (13, 37, 36, 23), (37, 63, 35, 36), (17, 42, 34, 16), (41, 45, 61), (20, 40, 32, 19), (40, 39, 56, 32), (12, 38, 37, 13), (73, 59, 29, 72), (23, 36, 30, 22), (36, 35, 59, 30), (16, 34, 27, 15), (34, 33, 26, 27), (19, 32, 31, 18), (53, 74, 77, 57), (22, 30, 28, 21), (50, 51, 29), (15, 27, 24, 14), (27, 26, 25, 24), (61, 45, 43, 44), (77, 76, 56, 57), (44, 43, 33), (45, 65, 64, 43), (49, 48, 47, 46), (62, 48, 49), (46, 47, 63), (60, 52, 51, 50), (66, 78, 41, 33), (59, 52, 60), (55, 54, 53, 58), (56, 54, 55), (58, 53, 57), (39, 29, 59, 35, 63, 62, 25, 26, 33, 41, 57, 56), (32, 55, 58, 31), (31, 58, 57), (56, 55, 32), (59, 60, 30), (30, 60, 50, 28), (28, 50, 29), (34, 44, 33), (42, 61, 44, 34), (41, 61, 42), (37, 46, 63), (62, 49, 38), (38, 49, 46, 37), (77, 74, 75, 76), (66, 64, 65, 78), (69, 67, 68, 79), (72, 70, 71, 73), (48, 68, 67, 47), (52, 71, 70, 51), (41, 78, 65, 45), (54, 75, 74, 53), (51, 70, 72, 29), (56, 76, 75, 54), (62, 79, 68, 48), (43, 64, 66, 33), (59, 73, 71, 52), (47, 67, 69, 63), (84, 85, 82, 80), (85, 83, 81, 82), (87, 88, 85, 84), (88, 86, 83, 85), (90, 91, 88, 87), (91, 89, 86, 88), (93, 94, 91, 90), (94, 92, 89, 91), (96, 97, 94, 93), (97, 95, 92, 94), (99, 100, 97, 96), (100, 98, 95, 97), (102, 103, 100, 99), (103, 101, 98, 100), (105, 106, 103, 102), (106, 104, 101, 103), (108, 109, 106, 105), (109, 107, 104, 106), (111, 112, 109, 108), (112, 110, 107, 109), (114, 115, 112, 111), (115, 113, 110, 112), (80, 82, 115, 114), (82, 81, 113, 115), (0, 1, 84, 80), (69, 79, 62, 63), (0, 11, 10, 9, 8, 7, 6, 5, 4, 3, 2, 1)])
me_sphere_000.polygons.foreach_set('use_smooth', [True] * 114)
me_sphere_000.polygons.foreach_set('material_index', [1, 1, 1, 1, 1, 1, 1, 1, 1, 1, 1, 1, 1, 1, 1, 1, 1, 1, 1, 1, 1, 1, 1, 1, 1, 1, 1, 1, 1, 1, 1, 1, 1, 1, 1, 1, 1, 1, 1, 1, 1, 1, 1, 1, 1, 1, 1, 1, 1, 1, 1, 1, 1, 1, 1, 1, 1, 1, 1, 1, 1, 1, 1, 1, 1, 1, 1, 1, 1, 1, 1, 1, 1, 1, 1, 1, 1, 1, 1, 1, 1, 1, 1, 1, 1, 1, 1, 1, 1, 1, 1, 1, 1, 1, 1, 1, 1, 1, 1, 1, 1, 1, 1, 1, 1, 1, 1, 1, 1, 1, 1, 1, 1, 1])
_uv = me_sphere_000.uv_layers.new(name='UVMap')
_uv.uv.foreach_set('vector', [-0.62, -0.9364, -0.7998, -0.9016, -0.7602, -0.7475, -0.5926, -0.7797, -0.9553, -0.3038, -0.9097, 0.8197, -0.7748, 0.8224, -0.8228, -0.3271, 0.6606, -0.3517, 0.6455, 0.812, 0.7853, 0.8048, 0.7943, -0.3342, 0.5201, -0.3683, 0.5028, 0.815, 0.6455, 0.812, 0.6606, -0.3517, 0.3743, -0.3816, 0.3597, 0.8159, 0.5028, 0.815, 0.5201, -0.3683, 0.2245, -0.3907, 0.2167, 0.8162, 0.3597, 0.8159, 0.3743, -0.3816, 0.07237, -0.3952, 0.07364, 0.8169, 0.2167, 0.8162, 0.2245, -0.3907, -0.08102, -0.3952, -0.06935, 0.8181, 0.07364, 0.8169, 0.07237, -0.3952, -0.2345, -0.3905, -0.2123, 0.8186, -0.06935, 0.8181, -0.08102, -0.3952, -0.3868, -0.3811, -0.3544, 0.8201, -0.2123, 0.8186, -0.2345, -0.3905, 0.4456, -0.9459, 0.268, -0.9645, 0.2572, -0.8074, 0.4254, -0.7895, -0.5368, -0.3672, -0.4959, 0.8222, -0.3544, 0.8201, -0.3868, -0.3811, -0.6828, -0.3489, -0.6364, 0.8227, -0.4959, 0.8222, -0.5368, -0.3672, 0.6234, -0.9153, 0.4456, -0.9459, 0.4254, -0.7895, 0.5909, -0.7612, -0.8228, -0.3271, -0.7748, 0.8224, -0.6364, 0.8227, -0.6828, -0.3489, -0.978, -0.8493, -1.149, -0.7733, -1.075, -0.639, -0.9227, -0.7016, 0.7998, -0.8678, 0.6234, -0.9153, 0.5909, -0.7612, 0.7504, -0.7199, 0.9695, -0.7956, 0.7998, -0.8678, 0.7504, -0.7199, 0.8965, -0.6627, -0.4409, -0.9586, -0.62, -0.9364, -0.5926, -0.7797, -0.4229, -0.8011, -0.2628, -0.9712, -0.4409, -0.9586, -0.4229, -0.8011, -0.2526, -0.8137, -0.08578, -0.9762, -0.2628, -0.9712, -0.2526, -0.8137, -0.08228, -0.8188, 0.09096, -0.9741, -0.08578, -0.9762, -0.08228, -0.8188, 0.08772, -0.8167, 0.268, -0.9645, 0.09096, -0.9741, 0.08772, -0.8167, 0.2572, -0.8074, 0.2167, 0.8162, 0.2159, 0.9603, 0.3591, 0.9609, 0.3597, 0.8159, 0.2159, 0.9603, 0.2093, 1.098, 0.3648, 1.098, 0.3591, 0.9609, -0.2123, 0.8186, -0.2128, 0.9614, -0.06975, 0.9635, -0.06935, 0.8181, -0.2128, 0.9614, -0.2225, 1.096, -0.0698, 1.101, -0.06975, 0.9635, -0.9097, 0.8197, -0.9209, 0.9547, -0.7797, 0.9616, -0.7748, 0.8224, -0.9209, 0.9547, -0.9336, 1.09, -0.7802, 1.097, -0.7797, 0.9616, -0.6364, 0.8227, -0.6386, 0.9637, -0.4962, 0.9659, -0.4959, 0.8222, -0.6386, 0.9637, -0.6481, 1.098, -0.496, 1.103, -0.4962, 0.9659, 0.3597, 0.8159, 0.3591, 0.9609, 0.5037, 0.961, 0.5028, 0.815, 1.076, 0.4494, 1.451, 0.1717, 1.257, 0.1654, -0.06935, 0.8181, -0.06975, 0.9635, 0.0738, 0.9604, 0.07364, 0.8169, -0.06975, 0.9635, -0.0698, 1.101, 0.08423, 1.096, 0.0738, 0.9604, -0.7748, 0.8224, -0.7797, 0.9616, -0.6386, 0.9637, -0.6364, 0.8227, -1.149, 1.104, -0.04386, 1.139, -0.2225, 1.096, -1.024, 1.826, -0.4959, 0.8222, -0.4962, 0.9659, -0.3536, 0.9623, -0.3544, 0.8201, -0.4962, 0.9659, -0.496, 1.103, -0.3428, 1.097, -0.3536, 0.9623, 0.5028, 0.815, 0.5037, 0.961, 0.6521, 0.9593, 0.6455, 0.812, 0.5037, 0.961, 0.4981, 1.103, 0.6583, 1.102, 0.6521, 0.9593, 0.07364, 0.8169, 0.0738, 0.9604, 0.2159, 0.9603, 0.2167, 0.8162, 1.662, -0.5164, 1.39, -0.5611, 1.045, -0.2405, 2.032, -0.2423, -0.3544, 0.8201, -0.3536, 0.9623, -0.2128, 0.9614, -0.2123, 0.8186, -0.1907, 1.565, -0.4253, 1.549, -0.04467, 1.824, 0.6455, 0.812, 0.6521, 0.9593, 0.8019, 0.9475, 0.7853, 0.8048, 0.6521, 0.9593, 0.6583, 1.102, 0.8197, 1.09, 0.8019, 0.9475, 1.26, 0.1622, 1.451, 0.1717, 1.453, 0.036, 1.22, 0.02087, 1.045, -0.2405, 0.9707, -0.9762, 0.08423, 1.096, 2.032, -0.2423, 1.22, 0.02087, 1.453, 0.036, 1.071, -0.2376, 1.451, 0.1717, 1.723, 0.1325, 1.74, 0.07939, 1.453, 0.036, 0.3509, 1.51, 0.5485, 1.521, 0.555, 1.378, 0.3103, 1.364, 0.1623, 1.799, 0.5485, 1.521, 0.3485, 1.513, 0.3103, 1.364, 0.555, 1.378, 0.1573, 1.106, -0.229, 1.425, -0.4192, 1.414, -0.4253, 1.549, -0.1907, 1.565, 2.073, -0.2393, 2.149, 0.4853, 0.3648, 1.098, 1.071, -0.2376, -0.04386, 1.139, -0.4192, 1.414, -0.2267, 1.422, 1.85, -0.6378, 1.663, -0.6465, 1.662, -0.5164, 1.888, -0.4998, 2.031, -0.9218, 1.663, -0.6465, 1.852, -0.641, 1.888, -0.4998, 1.662, -0.5164, 2.032, -0.2423, -0.0698, 1.101, -0.2225, 1.096, -0.3428, 1.097, -0.496, 1.103, -0.6481, 1.098, -0.7802, 1.097, 0.8197, 1.09, 0.6583, 1.102, 0.4981, 1.103, 0.3648, 1.098, 0.2093, 1.098, 0.08423, 1.096, 2.107, -0.7043, 1.852, -0.641, 1.892, -0.5013, 2.134, -0.4705, 2.134, -0.4705, 1.892, -0.5013, 2.036, -0.2405, 2.031, -0.9218, 1.852, -0.641, 2.107, -0.7043, -0.04386, 1.139, -0.2267, 1.422, 0.03111, 1.359, 0.03111, 1.359, -0.2267, 1.422, -0.1873, 1.564, 0.05728, 1.595, 0.05728, 1.595, -0.1873, 1.564, -0.04065, 1.826, 0.9707, -0.006681, 1.216, 0.02242, 1.067, -0.2393, 0.9988, 0.2299, 1.257, 0.1654, 1.216, 0.02242, 0.9707, -0.006681, 1.076, 0.4494, 1.257, 0.1654, 0.9988, 0.2299, 0.05844, 1.338, 0.3068, 1.366, 0.1533, 1.104, 0.1623, 1.799, 0.3485, 1.513, 0.08638, 1.577, 0.08638, 1.577, 0.3485, 1.513, 0.3068, 1.366, 0.05844, 1.338, 1.045, -0.2405, 1.39, -0.5611, 1.408, -0.6163, 0.9707, -0.9762, 2.073, -0.2393, 1.74, 0.07939, 1.723, 0.1325, 2.149, 0.4853, 1.16, 1.104, 0.8605, 1.423, 0.8525, 1.476, 1.29, 1.809, -1.024, 1.826, -0.7001, 1.502, -0.6923, 1.447, -1.149, 1.104, 0.5485, 1.521, 0.8525, 1.476, 0.8605, 1.423, 0.555, 1.378, -0.4192, 1.414, -0.6923, 1.447, -0.7001, 1.502, -0.4253, 1.549, 1.076, 0.4494, 2.149, 0.4853, 1.723, 0.1325, 1.451, 0.1717, 1.663, -0.6465, 1.408, -0.6163, 1.39, -0.5611, 1.662, -0.5164, -0.4253, 1.549, -0.7001, 1.502, -1.024, 1.826, -0.04467, 1.824, 2.031, -0.9218, 0.9707, -0.9762, 1.408, -0.6163, 1.663, -0.6465, 0.1623, 1.799, 1.29, 1.809, 0.8525, 1.476, 0.5485, 1.521, 1.453, 0.036, 1.74, 0.07939, 2.073, -0.2393, 1.071, -0.2376, -0.04386, 1.139, -1.149, 1.104, -0.6923, 1.447, -0.4192, 1.414, 0.555, 1.378, 0.8605, 1.423, 1.16, 1.104, 0.1573, 1.106, -0.9227, -0.7016, -0.8654, -0.5188, -0.718, -0.5533, -0.7602, -0.7475, -0.8654, -0.5188, -0.8228, -0.3271, -0.6828, -0.3489, -0.718, -0.5533, -1.075, -0.639, -1.001, -0.4764, -0.8654, -0.5188, -0.9227, -0.7016, -1.001, -0.4764, -0.9553, -0.3038, -0.8228, -0.3271, -0.8654, -0.5188, 0.7504, -0.7199, 0.6972, -0.5425, 0.8311, -0.5062, 0.8965, -0.6627, 0.6972, -0.5425, 0.6606, -0.3517, 0.7943, -0.3342, 0.8311, -0.5062, 0.5909, -0.7612, 0.5508, -0.5713, 0.6972, -0.5425, 0.7504, -0.7199, 0.5508, -0.5713, 0.5201, -0.3683, 0.6606, -0.3517, 0.6972, -0.5425, 0.4254, -0.7895, 0.397, -0.5924, 0.5508, -0.5713, 0.5909, -0.7612, 0.397, -0.5924, 0.3743, -0.3816, 0.5201, -0.3683, 0.5508, -0.5713, 0.2572, -0.8074, 0.2391, -0.6064, 0.397, -0.5924, 0.4254, -0.7895, 0.2391, -0.6064, 0.2245, -0.3907, 0.3743, -0.3816, 0.397, -0.5924, 0.08772, -0.8167, 0.0788, -0.6136, 0.2391, -0.6064, 0.2572, -0.8074, 0.0788, -0.6136, 0.07237, -0.3952, 0.2245, -0.3907, 0.2391, -0.6064, -0.08228, -0.8188, -0.08256, -0.6146, 0.0788, -0.6136, 0.08772, -0.8167, -0.08256, -0.6146, -0.08102, -0.3952, 0.07237, -0.3952, 0.0788, -0.6136, -0.2526, -0.8137, -0.2441, -0.6095, -0.08256, -0.6146, -0.08228, -0.8188, -0.2441, -0.6095, -0.2345, -0.3905, -0.08102, -0.3952, -0.08256, -0.6146, -0.4229, -0.8011, -0.4048, -0.598, -0.2441, -0.6095, -0.2526, -0.8137, -0.4048, -0.598, -0.3868, -0.3811, -0.2345, -0.3905, -0.2441, -0.6095, -0.5926, -0.7797, -0.5634, -0.5795, -0.4048, -0.598, -0.4229, -0.8011, -0.5634, -0.5795, -0.5368, -0.3672, -0.3868, -0.3811, -0.4048, -0.598, -0.7602, -0.7475, -0.718, -0.5533, -0.5634, -0.5795, -0.5926, -0.7797, -0.718, -0.5533, -0.6828, -0.3489, -0.5368, -0.3672, -0.5634, -0.5795, -0.7998, -0.9016, -0.978, -0.8493, -0.9227, -0.7016, -0.7602, -0.7475, 1.16, 1.104, 1.29, 1.809, -0.7802, 1.097, 0.1573, 1.106, -0.7998, -0.9016, -0.62, -0.9364, -0.4409, -0.9586, -0.2628, -0.9712, -0.08578, -0.9762, 0.09096, -0.9741, 0.268, -0.9645, 0.4456, -0.9459, 0.6234, -0.9153, 0.7998, -0.8678, 0.9695, -0.7956, -0.978, -0.8493])
me_sphere_000.materials.append(mat_leaves)
me_sphere_000.materials.append(mat_trunk)
me_sphere_000.use_remesh_preserve_volume = False
me_sphere_000.use_remesh_preserve_attributes = False
me_sphere_000.use_mirror_vertex_groups = False
me_sphere_000.update()

# ---- objects
ob_leaves = bpy.data.objects.new('Leaves', me_sphere_003)
ob_trunk = bpy.data.objects.new('Trunk', me_sphere_000)

# ---- transforms, parenting, visibility, modifiers, constraints
ob_leaves.location = (-1.987e-08, -1.689e-07, 0.0)
ob_leaves.scale = (-4.949, -4.949, -3.371)
ob_leaves.lineart.crease_threshold = 0.0
ob_trunk.location = (-1.987e-08, -1.689e-07, 0.0)
ob_trunk.scale = (-4.949, -4.949, -3.371)
ob_trunk.lineart.crease_threshold = 0.0

# ---- collection membership
col_collection_1.objects.link(ob_leaves)
col_collection_1.objects.link(ob_trunk)

# ---- scene / render settings (as saved in the file)
scene.frame_start = 1; scene.frame_end = 250; scene.frame_set(1)
scene.render.engine = 'BLENDER_EEVEE_NEXT'
scene.render.resolution_percentage = 50
scene.render.dither_intensity = 0.0
scene.cycles.use_denoising = False
scene.cycles.samples = 128
scene.cycles.sampling_pattern = 'TABULATED_SOBOL'
scene.cycles.light_sampling_threshold = 0.0
scene.cycles.use_adaptive_sampling = False
scene.cycles.use_light_tree = False
scene.cycles.blur_glossy = 0.0
scene.cycles.sample_clamp_indirect = 0.0
scene.view_settings.view_transform = 'Standard'
bpy.context.view_layer.update()

# ---- added for rendering (the .blend has no active camera and no usable light): camera, sun + grey world if the file has none
cam_auto = bpy.data.cameras.new('AutoCamera')
cam_auto.lens = 50.0
cam_auto.sensor_width = 36.0
cam_auto.clip_end = 1000.0
ob_auto_camera = bpy.data.objects.new('AutoCamera', cam_auto)
scene.collection.objects.link(ob_auto_camera)
ob_auto_camera.location = (16.2556, -19.8546, 18.8608)
ob_auto_camera.rotation_euler = (1.09748, -7.21219e-08, 0.694738)
scene.camera = ob_auto_camera
light_auto_sun = bpy.data.lights.new('AutoSun', 'SUN')
light_auto_sun.energy = 3.0
light_auto_sun.angle = 0.0523599
ob_auto_sun = bpy.data.objects.new('AutoSun', light_auto_sun)
scene.collection.objects.link(ob_auto_sun)
ob_auto_sun.rotation_euler = (0.872665, 0.174533, 0.523599)
if scene.world is None:
    world_auto = bpy.data.worlds.new('AutoWorld')
    world_auto.color = (0.3, 0.3, 0.3)
    scene.world = world_auto
bpy.context.view_layer.update()
